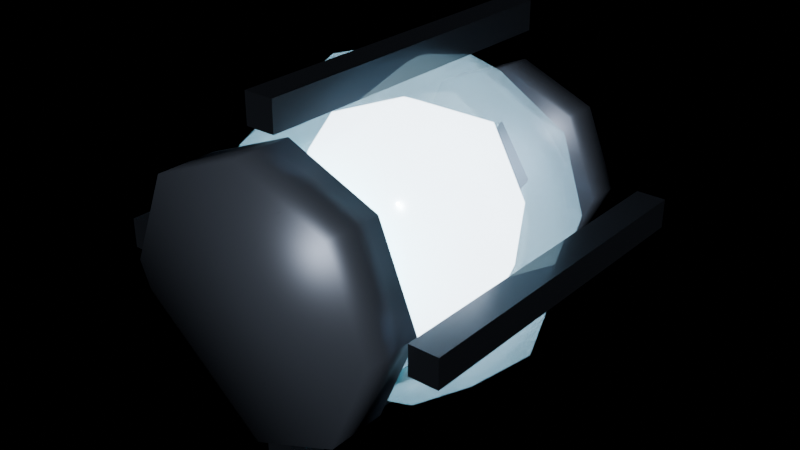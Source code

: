 # Source: obj_core.blend  (saved by Blender 4.2.68; exported with 4.5.12 LTS)
import bpy
from mathutils import Matrix  # noqa: F401  (used for matrix-valued properties, if any)

bpy.ops.wm.read_factory_settings(use_empty=True)
scene = bpy.context.scene
scene.name = 'Scene'

# ---- materials (node trees are filled in below, after node groups)
mat_ns_energy_white = bpy.data.materials.new('ns_energy_white')
mat_ns_glass = bpy.data.materials.new('ns_glass')
mat_ns_glass.surface_render_method = 'BLENDED'
mat_ns_glass.blend_method = 'BLEND'
mat_ns_trim = bpy.data.materials.new('ns_trim')
mat_ns_body_dark = bpy.data.materials.new('ns_body_dark')
mat_ns_energy_cyan = bpy.data.materials.new('ns_energy_cyan')

# ---- material node trees
mat_ns_energy_white.use_nodes = True; mat_ns_energy_white.node_tree.nodes.clear()
_N = mat_ns_energy_white.node_tree.nodes; _L = mat_ns_energy_white.node_tree.links
n0 = _N.new('ShaderNodeBsdfPrincipled'); n0.name = 'Principled BSDF'; n0.location = (10, 300)
n0.inputs[0].default_value = (0.8, 0.88, 0.95, 1.0)
n0.inputs[1].default_value = 0.1
n0.inputs[2].default_value = 0.2
n0.inputs[27].default_value = (0.81, 0.91, 1.0, 1.0)
n0.inputs[28].default_value = 7.0
n1 = _N.new('ShaderNodeOutputMaterial'); n1.name = 'Material Output'; n1.location = (300, 300)
_L.new(n0.outputs[0], n1.inputs[0])
n1.is_active_output = True
mat_ns_glass.use_nodes = True; mat_ns_glass.node_tree.nodes.clear()
_N = mat_ns_glass.node_tree.nodes; _L = mat_ns_glass.node_tree.links
n0 = _N.new('ShaderNodeBsdfPrincipled'); n0.name = 'Principled BSDF'; n0.location = (10, 300)
n0.inputs[0].default_value = (0.55, 0.78, 0.9, 0.28)
n0.inputs[1].default_value = 0.1
n0.inputs[2].default_value = 0.06
n0.inputs[4].default_value = 0.28
n0.inputs[27].default_value = (0.04, 0.16, 0.2, 1.0)
n0.inputs[28].default_value = 0.6
n1 = _N.new('ShaderNodeOutputMaterial'); n1.name = 'Material Output'; n1.location = (300, 300)
_L.new(n0.outputs[0], n1.inputs[0])
n1.is_active_output = True
mat_ns_trim.use_nodes = True; mat_ns_trim.node_tree.nodes.clear()
_N = mat_ns_trim.node_tree.nodes; _L = mat_ns_trim.node_tree.links
n0 = _N.new('ShaderNodeBsdfPrincipled'); n0.name = 'Principled BSDF'; n0.location = (10, 300)
n0.inputs[0].default_value = (0.06, 0.07, 0.09, 1.0)
n0.inputs[1].default_value = 0.85
n0.inputs[2].default_value = 0.28
n1 = _N.new('ShaderNodeOutputMaterial'); n1.name = 'Material Output'; n1.location = (300, 300)
_L.new(n0.outputs[0], n1.inputs[0])
n1.is_active_output = True
mat_ns_body_dark.use_nodes = True; mat_ns_body_dark.node_tree.nodes.clear()
_N = mat_ns_body_dark.node_tree.nodes; _L = mat_ns_body_dark.node_tree.links
n0 = _N.new('ShaderNodeBsdfPrincipled'); n0.name = 'Principled BSDF'; n0.location = (10, 300)
n0.inputs[0].default_value = (0.11, 0.13, 0.17, 1.0)
n0.inputs[1].default_value = 0.66
n0.inputs[2].default_value = 0.42
n1 = _N.new('ShaderNodeOutputMaterial'); n1.name = 'Material Output'; n1.location = (300, 300)
_L.new(n0.outputs[0], n1.inputs[0])
n1.is_active_output = True
mat_ns_energy_cyan.use_nodes = True; mat_ns_energy_cyan.node_tree.nodes.clear()
_N = mat_ns_energy_cyan.node_tree.nodes; _L = mat_ns_energy_cyan.node_tree.links
n0 = _N.new('ShaderNodeBsdfPrincipled'); n0.name = 'Principled BSDF'; n0.location = (10, 300)
n0.inputs[0].default_value = (0.05, 0.55, 0.7, 1.0)
n0.inputs[1].default_value = 0.1
n0.inputs[2].default_value = 0.25
n0.inputs[27].default_value = (0.17, 0.91, 1.0, 1.0)
n0.inputs[28].default_value = 6.0
n1 = _N.new('ShaderNodeOutputMaterial'); n1.name = 'Material Output'; n1.location = (300, 300)
_L.new(n0.outputs[0], n1.inputs[0])
n1.is_active_output = True

# ---- lights
light_neonsun = bpy.data.lights.new('NeonSun', 'SUN')
light_neonsun.energy = 3.0

# ---- meshes
me_obj_core_mesh = bpy.data.meshes.new('obj_core_mesh')
me_obj_core_mesh.from_pydata([(0.0, 0.55, 0.34), (0.2404, 0.55, 0.2404), (0.1202, 0.7582, 0.2404), (-0.1202, 0.7582, 0.2404), (-0.2404, 0.55, 0.2404), (-0.1202, 0.3418, 0.2404), (0.1202, 0.3418, 0.2404), (0.34, 0.55, 2.082e-17), (0.17, 0.8444, 2.082e-17), (-0.17, 0.8444, 2.082e-17), (-0.34, 0.55, 2.082e-17), (-0.17, 0.2556, 2.082e-17), (0.17, 0.2556, 2.082e-17), (0.2404, 0.55, -0.2404), (0.1202, 0.7582, -0.2404), (-0.1202, 0.7582, -0.2404), (-0.2404, 0.55, -0.2404), (-0.1202, 0.3418, -0.2404), (0.1202, 0.3418, -0.2404), (0.0, 0.55, -0.34), (0.0, 0.55, 0.46), (0.23, 0.55, 0.3984), (0.1626, 0.7126, 0.3984), (1.408e-17, 0.78, 0.3984), (-0.1626, 0.7126, 0.3984), (-0.23, 0.55, 0.3984), (-0.1626, 0.3874, 0.3984), (-4.225e-17, 0.32, 0.3984), (0.1626, 0.3874, 0.3984), (0.3984, 0.55, 0.23), (0.2817, 0.8317, 0.23), (2.439e-17, 0.9484, 0.23), (-0.2817, 0.8317, 0.23), (-0.3984, 0.55, 0.23), (-0.2817, 0.2683, 0.23), (-7.318e-17, 0.1516, 0.23), (0.2817, 0.2683, 0.23), (0.46, 0.55, 2.817e-17), (0.3253, 0.8753, 2.817e-17), (2.817e-17, 1.01, 2.817e-17), (-0.3253, 0.8753, 2.817e-17), (-0.46, 0.55, 2.817e-17), (-0.3253, 0.2247, 2.817e-17), (-8.45e-17, 0.09, 2.817e-17), (0.3253, 0.2247, 2.817e-17), (0.3984, 0.55, -0.23), (0.2817, 0.8317, -0.23), (2.439e-17, 0.9484, -0.23), (-0.2817, 0.8317, -0.23), (-0.3984, 0.55, -0.23), (-0.2817, 0.2683, -0.23), (-7.318e-17, 0.1516, -0.23), (0.2817, 0.2683, -0.23), (0.23, 0.55, -0.3984), (0.1626, 0.7126, -0.3984), (1.408e-17, 0.78, -0.3984), (-0.1626, 0.7126, -0.3984), (-0.23, 0.55, -0.3984), (-0.1626, 0.3874, -0.3984), (-4.225e-17, 0.32, -0.3984), (0.1626, 0.3874, -0.3984), (0.0, 0.55, -0.46), (0.4, 0.08, -0.04), (0.48, 0.08, -0.04), (0.48, 1.02, -0.04), (0.4, 1.02, -0.04), (0.4, 0.08, 0.04), (0.48, 0.08, 0.04), (0.48, 1.02, 0.04), (0.4, 1.02, 0.04), (0.04, 0.08, 0.4), (0.04, 0.08, 0.48), (0.04, 1.02, 0.48), (0.04, 1.02, 0.4), (-0.04, 0.08, 0.4), (-0.04, 0.08, 0.48), (-0.04, 1.02, 0.48), (-0.04, 1.02, 0.4), (-0.4, 0.08, 0.04), (-0.48, 0.08, 0.04), (-0.48, 1.02, 0.04), (-0.4, 1.02, 0.04), (-0.4, 0.08, -0.04), (-0.48, 0.08, -0.04), (-0.48, 1.02, -0.04), (-0.4, 1.02, -0.04), (-0.04, 0.08, -0.4), (-0.04, 0.08, -0.48), (-0.04, 1.02, -0.48), (-0.04, 1.02, -0.4), (0.04, 0.08, -0.4), (0.04, 0.08, -0.48), (0.04, 1.02, -0.48), (0.04, 1.02, -0.4), (0.3, 1.07, 2.186e-09), (0.2121, 1.07, 0.2121), (1.837e-17, 1.07, 0.3), (-0.2121, 1.07, 0.2121), (-0.3, 1.07, 2.186e-09), (-0.2121, 1.07, -0.2121), (-5.511e-17, 1.07, -0.3), (0.2121, 1.07, -0.2121), (0.3, 0.97, -2.186e-09), (0.2121, 0.97, 0.2121), (1.837e-17, 0.97, 0.3), (-0.2121, 0.97, 0.2121), (-0.3, 0.97, -2.186e-09), (-0.2121, 0.97, -0.2121), (-5.511e-17, 0.97, -0.3), (0.2121, 0.97, -0.2121), (0.36, 0.16, 3.497e-09), (0.2546, 0.16, 0.2546), (2.204e-17, 0.16, 0.36), (-0.2546, 0.16, 0.2546), (-0.36, 0.16, 3.497e-09), (-0.2546, 0.16, -0.2546), (-6.613e-17, 0.16, -0.36), (0.2546, 0.16, -0.2546), (0.36, 0.0, -3.497e-09), (0.2546, 0.0, 0.2546), (2.204e-17, -5.96e-08, 0.36), (-0.2546, 0.0, 0.2546), (-0.36, 0.0, -3.497e-09), (-0.2546, 0.0, -0.2546), (-6.613e-17, 0.0, -0.36), (0.2546, 0.0, -0.2546), (0.32, 0.19, 8.742e-10), (0.2263, 0.19, 0.2263), (1.959e-17, 0.19, 0.32), (-0.2263, 0.19, 0.2263), (-0.32, 0.19, 8.742e-10), (-0.2263, 0.19, -0.2263), (-5.878e-17, 0.19, -0.32), (0.2263, 0.19, -0.2263), (0.32, 0.15, -8.742e-10), (0.2263, 0.15, 0.2263), (1.959e-17, 0.15, 0.32), (-0.2263, 0.15, 0.2263), (-0.32, 0.15, -8.742e-10), (-0.2263, 0.15, -0.2263), (-5.878e-17, 0.15, -0.32), (0.2263, 0.15, -0.2263)], [], [(0, 1, 2), (0, 2, 3), (0, 3, 4), (0, 4, 5), (0, 5, 6), (0, 6, 1), (1, 7, 8, 2), (2, 8, 9, 3), (3, 9, 10, 4), (4, 10, 11, 5), (5, 11, 12, 6), (6, 12, 7, 1), (7, 13, 14, 8), (8, 14, 15, 9), (9, 15, 16, 10), (10, 16, 17, 11), (11, 17, 18, 12), (12, 18, 13, 7), (19, 14, 13), (19, 15, 14), (19, 16, 15), (19, 17, 16), (19, 18, 17), (19, 13, 18), (20, 21, 22), (20, 22, 23), (20, 23, 24), (20, 24, 25), (20, 25, 26), (20, 26, 27), (20, 27, 28), (20, 28, 21), (21, 29, 30, 22), (22, 30, 31, 23), (23, 31, 32, 24), (24, 32, 33, 25), (25, 33, 34, 26), (26, 34, 35, 27), (27, 35, 36, 28), (28, 36, 29, 21), (29, 37, 38, 30), (30, 38, 39, 31), (31, 39, 40, 32), (32, 40, 41, 33), (33, 41, 42, 34), (34, 42, 43, 35), (35, 43, 44, 36), (36, 44, 37, 29), (37, 45, 46, 38), (38, 46, 47, 39), (39, 47, 48, 40), (40, 48, 49, 41), (41, 49, 50, 42), (42, 50, 51, 43), (43, 51, 52, 44), (44, 52, 45, 37), (45, 53, 54, 46), (46, 54, 55, 47), (47, 55, 56, 48), (48, 56, 57, 49), (49, 57, 58, 50), (50, 58, 59, 51), (51, 59, 60, 52), (52, 60, 53, 45), (61, 54, 53), (61, 55, 54), (61, 56, 55), (61, 57, 56), (61, 58, 57), (61, 59, 58), (61, 60, 59), (61, 53, 60), (62, 63, 64, 65), (66, 69, 68, 67), (62, 66, 67, 63), (64, 68, 69, 65), (62, 65, 69, 66), (63, 67, 68, 64), (70, 71, 72, 73), (74, 77, 76, 75), (70, 74, 75, 71), (72, 76, 77, 73), (70, 73, 77, 74), (71, 75, 76, 72), (78, 79, 80, 81), (82, 85, 84, 83), (78, 82, 83, 79), (80, 84, 85, 81), (78, 81, 85, 82), (79, 83, 84, 80), (86, 87, 88, 89), (90, 93, 92, 91), (86, 90, 91, 87), (88, 92, 93, 89), (86, 89, 93, 90), (87, 91, 92, 88), (94, 95, 103, 102), (95, 96, 104, 103), (96, 97, 105, 104), (97, 98, 106, 105), (98, 99, 107, 106), (99, 100, 108, 107), (100, 101, 109, 108), (101, 94, 102, 109), (101, 100, 99, 98, 97, 96, 95, 94), (102, 103, 104, 105, 106, 107, 108, 109), (110, 111, 119, 118), (111, 112, 120, 119), (112, 113, 121, 120), (113, 114, 122, 121), (114, 115, 123, 122), (115, 116, 124, 123), (116, 117, 125, 124), (117, 110, 118, 125), (117, 116, 115, 114, 113, 112, 111, 110), (118, 119, 120, 121, 122, 123, 124, 125), (126, 127, 135, 134), (127, 128, 136, 135), (128, 129, 137, 136), (129, 130, 138, 137), (130, 131, 139, 138), (131, 132, 140, 139), (132, 133, 141, 140), (133, 126, 134, 141), (133, 132, 131, 130, 129, 128, 127, 126), (134, 135, 136, 137, 138, 139, 140, 141)])
me_obj_core_mesh.polygons.foreach_set('use_smooth', [1, 1, 1, 1, 1, 1, 1, 1, 1, 1, 1, 1, 1, 1, 1, 1, 1, 1, 1, 1, 1, 1, 1, 1, 1, 1, 1, 1, 1, 1, 1, 1, 1, 1, 1, 1, 1, 1, 1, 1, 1, 1, 1, 1, 1, 1, 1, 1, 1, 1, 1, 1, 1, 1, 1, 1, 1, 1, 1, 1, 1, 1, 1, 1, 1, 1, 1, 1, 1, 1, 1, 1, 0, 0, 0, 0, 0, 0, 0, 0, 0, 0, 0, 0, 0, 0, 0, 0, 0, 0, 0, 0, 0, 0, 0, 0, 1, 1, 1, 1, 1, 1, 1, 1, 1, 1, 1, 1, 1, 1, 1, 1, 1, 1, 1, 1, 1, 1, 1, 1, 1, 1, 1, 1, 1, 1])
me_obj_core_mesh.polygons.foreach_set('material_index', [0, 0, 0, 0, 0, 0, 0, 0, 0, 0, 0, 0, 0, 0, 0, 0, 0, 0, 0, 0, 0, 0, 0, 0, 1, 1, 1, 1, 1, 1, 1, 1, 1, 1, 1, 1, 1, 1, 1, 1, 1, 1, 1, 1, 1, 1, 1, 1, 1, 1, 1, 1, 1, 1, 1, 1, 1, 1, 1, 1, 1, 1, 1, 1, 1, 1, 1, 1, 1, 1, 1, 1, 2, 2, 2, 2, 2, 2, 2, 2, 2, 2, 2, 2, 2, 2, 2, 2, 2, 2, 2, 2, 2, 2, 2, 2, 3, 3, 3, 3, 3, 3, 3, 3, 3, 3, 3, 3, 3, 3, 3, 3, 3, 3, 3, 3, 4, 4, 4, 4, 4, 4, 4, 4, 4, 4])
_uv = me_obj_core_mesh.uv_layers.new(name='UVMap')
_uv.uv.foreach_set('vector', [0.5, 1.6, 0.9808, 1.6, 0.7404, 2.016, 0.5, 1.6, 0.7404, 2.016, 0.2596, 2.016, 0.5, 1.6, 0.2596, 2.016, 0.01917, 1.6, 0.5, 1.6, 0.01917, 1.6, 0.2596, 1.184, 0.5, 1.6, 0.2596, 1.184, 0.7404, 1.184, 0.5, 1.6, 0.7404, 1.184, 0.9808, 1.6, 1.6, 0.9808, 1.6, 0.5, 2.189, 0.5, 2.016, 0.9808, 0.7404, 0.9808, 0.84, 0.5, 0.16, 0.5, 0.2596, 0.9808, 2.016, 0.9808, 2.189, 0.5, 1.6, 0.5, 1.6, 0.9808, 1.6, 0.9808, 1.6, 0.5, 1.011, 0.5, 1.184, 0.9808, 0.2596, 0.9808, 0.16, 0.5, 0.84, 0.5, 0.7404, 0.9808, 1.184, 0.9808, 1.011, 0.5, 1.6, 0.5, 1.6, 0.9808, 1.6, 0.5, 1.6, 0.01917, 2.016, 0.01917, 2.189, 0.5, 0.84, 0.5, 0.7404, 0.01917, 0.2596, 0.01917, 0.16, 0.5, 2.189, 0.5, 2.016, 0.01917, 1.6, 0.01917, 1.6, 0.5, 1.6, 0.5, 1.6, 0.01917, 1.184, 0.01917, 1.011, 0.5, 0.16, 0.5, 0.2596, 0.01917, 0.7404, 0.01917, 0.84, 0.5, 1.011, 0.5, 1.184, 0.01917, 1.6, 0.01917, 1.6, 0.5, 0.5, 1.6, 0.7404, 2.016, 0.9808, 1.6, 0.5, 1.6, 0.2596, 2.016, 0.7404, 2.016, 0.5, 1.6, 0.01917, 1.6, 0.2596, 2.016, 0.5, 1.6, 0.2596, 1.184, 0.01917, 1.6, 0.5, 1.6, 0.7404, 1.184, 0.2596, 1.184, 0.5, 1.6, 0.9808, 1.6, 0.7404, 1.184, 0.5, 1.6, 0.96, 1.6, 0.8253, 1.925, 0.5, 1.6, 0.8253, 1.925, 0.5, 2.06, 0.5, 1.6, 0.5, 2.06, 0.1747, 1.925, 0.5, 1.6, 0.1747, 1.925, 0.04, 1.6, 0.5, 1.6, 0.04, 1.6, 0.1747, 1.275, 0.5, 1.6, 0.1747, 1.275, 0.5, 1.14, 0.5, 1.6, 0.5, 1.14, 0.8253, 1.275, 0.5, 1.6, 0.8253, 1.275, 0.96, 1.6, 1.6, 1.297, 1.6, 0.96, 2.163, 0.96, 1.925, 1.297, 0.8253, 1.297, 1.063, 0.96, 0.5, 0.96, 0.5, 1.297, 0.5, 1.297, 0.5, 0.96, -0.06338, 0.96, 0.1747, 1.297, 1.925, 1.297, 2.163, 0.96, 1.6, 0.96, 1.6, 1.297, 1.6, 1.297, 1.6, 0.96, 1.037, 0.96, 1.275, 1.297, 0.1747, 1.297, -0.06338, 0.96, 0.5, 0.96, 0.5, 1.297, 0.5, 1.297, 0.5, 0.96, 1.063, 0.96, 0.8253, 1.297, 1.275, 1.297, 1.037, 0.96, 1.6, 0.96, 1.6, 1.297, 1.6, 0.96, 1.6, 0.5, 2.251, 0.5, 2.163, 0.96, 1.063, 0.96, 1.151, 0.5, 0.5, 0.5, 0.5, 0.96, 0.5, 0.96, 0.5, 0.5, -0.1505, 0.5, -0.06338, 0.96, 2.163, 0.96, 2.251, 0.5, 1.6, 0.5, 1.6, 0.96, 1.6, 0.96, 1.6, 0.5, 0.9495, 0.5, 1.037, 0.96, -0.06338, 0.96, -0.1505, 0.5, 0.5, 0.5, 0.5, 0.96, 0.5, 0.96, 0.5, 0.5, 1.151, 0.5, 1.063, 0.96, 1.037, 0.96, 0.9495, 0.5, 1.6, 0.5, 1.6, 0.96, 1.6, 0.5, 1.6, 0.04, 2.163, 0.04, 2.251, 0.5, 1.151, 0.5, 1.063, 0.04, 0.5, 0.04, 0.5, 0.5, 0.5, 0.5, 0.5, 0.04, -0.06338, 0.04, -0.1505, 0.5, 2.251, 0.5, 2.163, 0.04, 1.6, 0.04, 1.6, 0.5, 1.6, 0.5, 1.6, 0.04, 1.037, 0.04, 0.9495, 0.5, -0.1505, 0.5, -0.06338, 0.04, 0.5, 0.04, 0.5, 0.5, 0.5, 0.5, 0.5, 0.04, 1.063, 0.04, 1.151, 0.5, 0.9495, 0.5, 1.037, 0.04, 1.6, 0.04, 1.6, 0.5, 1.6, 0.04, 1.6, -0.2967, 1.925, -0.2967, 2.163, 0.04, 1.063, 0.04, 0.8253, -0.2967, 0.5, -0.2967, 0.5, 0.04, 0.5, 0.04, 0.5, -0.2967, 0.1747, -0.2967, -0.06338, 0.04, 2.163, 0.04, 1.925, -0.2967, 1.6, -0.2967, 1.6, 0.04, 1.6, 0.04, 1.6, -0.2967, 1.275, -0.2967, 1.037, 0.04, -0.06338, 0.04, 0.1747, -0.2967, 0.5, -0.2967, 0.5, 0.04, 0.5, 0.04, 0.5, -0.2967, 0.8253, -0.2967, 1.063, 0.04, 1.037, 0.04, 1.275, -0.2967, 1.6, -0.2967, 1.6, 0.04, 0.5, 1.6, 0.8253, 1.925, 0.96, 1.6, 0.5, 1.6, 0.5, 2.06, 0.8253, 1.925, 0.5, 1.6, 0.1747, 1.925, 0.5, 2.06, 0.5, 1.6, 0.04, 1.6, 0.1747, 1.925, 0.5, 1.6, 0.1747, 1.275, 0.04, 1.6, 0.5, 1.6, 0.5, 1.14, 0.1747, 1.275, 0.5, 1.6, 0.8253, 1.275, 0.5, 1.14, 0.5, 1.6, 0.96, 1.6, 0.8253, 1.275, 1.3, 0.66, 1.46, 0.66, 1.46, 2.54, 1.3, 2.54, 1.3, 0.66, 1.3, 2.54, 1.46, 2.54, 1.46, 0.66, 1.3, 0.42, 1.3, 0.58, 1.46, 0.58, 1.46, 0.42, 1.46, 0.42, 1.46, 0.58, 1.3, 0.58, 1.3, 0.42, 0.66, 0.42, 2.54, 0.42, 2.54, 0.58, 0.66, 0.58, 0.66, 0.42, 0.66, 0.58, 2.54, 0.58, 2.54, 0.42, 0.66, 1.3, 0.66, 1.46, 2.54, 1.46, 2.54, 1.3, 0.66, 1.3, 2.54, 1.3, 2.54, 1.46, 0.66, 1.46, 0.58, 1.3, 0.42, 1.3, 0.42, 1.46, 0.58, 1.46, 0.58, 1.46, 0.42, 1.46, 0.42, 1.3, 0.58, 1.3, 0.58, 0.66, 0.58, 2.54, 0.42, 2.54, 0.42, 0.66, 0.58, 0.66, 0.42, 0.66, 0.42, 2.54, 0.58, 2.54, -0.3, 0.66, -0.46, 0.66, -0.46, 2.54, -0.3, 2.54, -0.3, 0.66, -0.3, 2.54, -0.46, 2.54, -0.46, 0.66, -0.3, 0.58, -0.3, 0.42, -0.46, 0.42, -0.46, 0.58, -0.46, 0.58, -0.46, 0.42, -0.3, 0.42, -0.3, 0.58, 0.66, 0.58, 2.54, 0.58, 2.54, 0.42, 0.66, 0.42, 0.66, 0.58, 0.66, 0.42, 2.54, 0.42, 2.54, 0.58, 0.66, -0.3, 0.66, -0.46, 2.54, -0.46, 2.54, -0.3, 0.66, -0.3, 2.54, -0.3, 2.54, -0.46, 0.66, -0.46, 0.42, -0.3, 0.58, -0.3, 0.58, -0.46, 0.42, -0.46, 0.42, -0.46, 0.58, -0.46, 0.58, -0.3, 0.42, -0.3, 0.42, 0.66, 0.42, 2.54, 0.58, 2.54, 0.58, 0.66, 0.42, 0.66, 0.58, 0.66, 0.58, 2.54, 0.42, 2.54, 2.64, 0.5, 2.64, 0.9243, 2.44, 0.9243, 2.44, 0.5, 0.9243, 2.64, 0.5, 2.64, 0.5, 2.44, 0.9243, 2.44, 0.5, 2.64, 0.07574, 2.64, 0.07574, 2.44, 0.5, 2.44, 2.64, 0.9243, 2.64, 0.5, 2.44, 0.5, 2.44, 0.9243, 2.64, 0.5, 2.64, 0.07574, 2.44, 0.07574, 2.44, 0.5, 0.07574, 2.64, 0.5, 2.64, 0.5, 2.44, 0.07574, 2.44, 0.5, 2.64, 0.9243, 2.64, 0.9243, 2.44, 0.5, 2.44, 2.64, 0.07574, 2.64, 0.5, 2.44, 0.5, 2.44, 0.07574, 0.9243, 0.07574, 0.5, -0.1, 0.07574, 0.07574, -0.1, 0.5, 0.07574, 0.9243, 0.5, 1.1, 0.9243, 0.9243, 1.1, 0.5, 1.1, 0.5, 0.9243, 0.9243, 0.5, 1.1, 0.07574, 0.9243, -0.1, 0.5, 0.07574, 0.07574, 0.5, -0.1, 0.9243, 0.07574, 0.82, 0.5, 0.82, 1.009, 0.5, 1.009, 0.5, 0.5, 1.009, 0.82, 0.5, 0.82, 0.5, 0.5, 1.009, 0.5, 0.5, 0.82, -0.009117, 0.82, -0.009117, 0.5, 0.5, 0.5, 0.82, 1.009, 0.82, 0.5, 0.5, 0.5, 0.5, 1.009, 0.82, 0.5, 0.82, -0.009117, 0.5, -0.009117, 0.5, 0.5, -0.009117, 0.82, 0.5, 0.82, 0.5, 0.5, -0.009117, 0.5, 0.5, 0.82, 1.009, 0.82, 1.009, 0.5, 0.5, 0.5, 0.82, -0.009117, 0.82, 0.5, 0.5, 0.5, 0.5, -0.009117, 1.009, -0.009117, 0.5, -0.22, -0.009117, -0.009117, -0.22, 0.5, -0.009117, 1.009, 0.5, 1.22, 1.009, 1.009, 1.22, 0.5, 1.22, 0.5, 1.009, 1.009, 0.5, 1.22, -0.009117, 1.009, -0.22, 0.5, -0.009117, -0.009117, 0.5, -0.22, 1.009, -0.009117, 0.88, 0.5, 0.88, 0.9525, 0.8, 0.9525, 0.8, 0.5, 0.9525, 0.88, 0.5, 0.88, 0.5, 0.8, 0.9525, 0.8, 0.5, 0.88, 0.04745, 0.88, 0.04745, 0.8, 0.5, 0.8, 0.88, 0.9525, 0.88, 0.5, 0.8, 0.5, 0.8, 0.9525, 0.88, 0.5, 0.88, 0.04745, 0.8, 0.04745, 0.8, 0.5, 0.04745, 0.88, 0.5, 0.88, 0.5, 0.8, 0.04745, 0.8, 0.5, 0.88, 0.9525, 0.88, 0.9525, 0.8, 0.5, 0.8, 0.88, 0.04745, 0.88, 0.5, 0.8, 0.5, 0.8, 0.04745, 0.9525, 0.04745, 0.5, -0.14, 0.04745, 0.04745, -0.14, 0.5, 0.04745, 0.9525, 0.5, 1.14, 0.9525, 0.9525, 1.14, 0.5, 1.14, 0.5, 0.9525, 0.9525, 0.5, 1.14, 0.04745, 0.9525, -0.14, 0.5, 0.04745, 0.04745, 0.5, -0.14, 0.9525, 0.04745])
me_obj_core_mesh.materials.append(mat_ns_energy_white)
me_obj_core_mesh.materials.append(mat_ns_glass)
me_obj_core_mesh.materials.append(mat_ns_trim)
me_obj_core_mesh.materials.append(mat_ns_body_dark)
me_obj_core_mesh.materials.append(mat_ns_energy_cyan)
me_obj_core_mesh.update()

# ---- objects
ob_neonsun = bpy.data.objects.new('NeonSun', light_neonsun)
ob_obj_core = bpy.data.objects.new('obj_core', me_obj_core_mesh)

# ---- transforms, parenting, visibility, modifiers, constraints
ob_neonsun.location = (0.0, 0.0, 0.0)
ob_neonsun.rotation_euler = (0.9599, 0.0, 0.6109)
ob_obj_core.location = (0.0, 0.0, 0.0)

# ---- collection membership
scene.collection.objects.link(ob_neonsun)
scene.collection.objects.link(ob_obj_core)

# ---- scene / render settings (as saved in the file)
scene.frame_start = 1; scene.frame_end = 250; scene.frame_set(1)
scene.render.engine = 'BLENDER_EEVEE_NEXT'
bpy.context.view_layer.update()

# ---- added for rendering (the .blend has no active camera): camera
cam_auto = bpy.data.cameras.new('AutoCamera')
cam_auto.lens = 50.0
cam_auto.sensor_width = 36.0
cam_auto.clip_end = 1000.0
ob_auto_camera = bpy.data.objects.new('AutoCamera', cam_auto)
scene.collection.objects.link(ob_auto_camera)
ob_auto_camera.location = (1.59935, -1.38423, 1.27948)
ob_auto_camera.rotation_euler = (1.09748, -7.21219e-08, 0.694738)
scene.camera = ob_auto_camera
bpy.context.view_layer.update()
